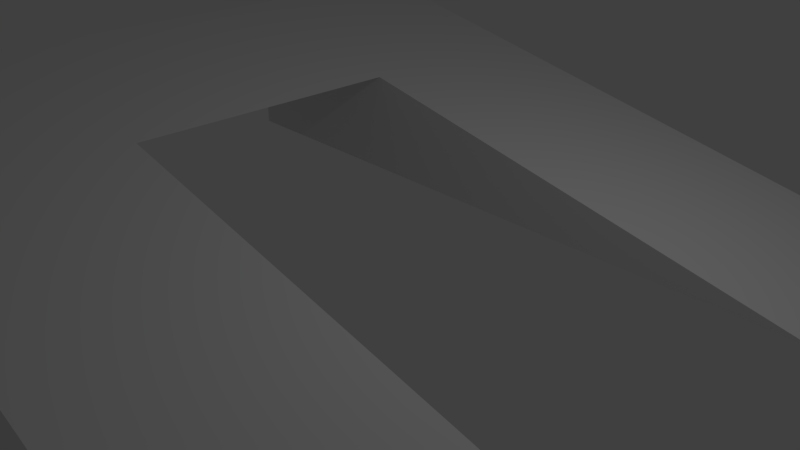 # Source: RampHollow.blend  (saved by Blender 2.78.0; exported with 4.5.12 LTS)
import bpy
from mathutils import Matrix  # noqa: F401  (used for matrix-valued properties, if any)

bpy.ops.wm.read_factory_settings(use_empty=True)
scene = bpy.context.scene
scene.name = 'Scene'

# ---- collections
col_collection_1 = bpy.data.collections.new('Collection 1'); scene.collection.children.link(col_collection_1)

# ---- world
world_world = bpy.data.worlds.new('World'); scene.world = world_world
world_world.color = (0.05088, 0.05088, 0.05088)
world_world.use_sun_shadow = False
world_world.sun_shadow_jitter_overblur = 0.0
world_world.cycles.sampling_method = 'MANUAL'

# ---- cameras
cam_camera = bpy.data.cameras.new('Camera')
cam_camera.clip_end = 100.0
cam_camera.lens = 35.0
cam_camera.sensor_width = 32.0
cam_camera.sensor_height = 18.0
cam_camera.ortho_scale = 7.314
cam_camera.dof.focus_distance = 0.0
cam_camera.dof.aperture_fstop = 128.0

# ---- lights
light_lamp = bpy.data.lights.new('Lamp', 'POINT')
light_lamp.transmission_factor = 0.0
light_lamp.cutoff_distance = 30.0
light_lamp.energy = 100.0
light_lamp.shadow_buffer_clip_start = 1.001
light_lamp.shadow_soft_size = 0.1
light_lamp.shadow_maximum_resolution = 0.006
light_lamp.use_absolute_resolution = True

# ---- meshes
me_cube = bpy.data.meshes.new('Cube')
me_cube.from_pydata([(-1.006, -1.006, 0.06075), (-0.9742, -1.006, 0.04365), (-0.9742, -1.006, 0.04362), (-1.0, -1.0, -1.0), (-1.0, 1.0, -1.0), (-1.0, 1.0, 0.05738), (-0.3095, 1.0, -0.3095), (0.9898, 1.0, -1.0), (-1.0, -1.0, 0.05738), (0.9898, -1.0, -1.0), (0.9898, -0.4019, -1.0), (-1.0, -0.4019, -1.0), (-0.3996, 0.4019, -0.2617), (-1.0, 0.4019, -0.2617), (0.9898, 0.4019, -1.0), (-1.0, 0.4019, -1.0), (-1.0, -0.4019, -0.2617), (-0.3996, -0.4019, -0.2617)], [(0, 1), (0, 2)], [(3, 8, 5, 4, 15, 13, 16, 11), (4, 5, 6, 7), (4, 7, 14, 15), (9, 10, 17, 12, 14, 7, 6, 5, 8), (9, 8, 3), (12, 13, 15, 14), (11, 10, 9, 3), (17, 16, 13, 12), (16, 17, 10, 11)])
me_cube.use_remesh_preserve_volume = False
me_cube.use_remesh_preserve_attributes = False
me_cube.use_mirror_vertex_groups = False
me_cube.update()

# ---- objects
ob_cube = bpy.data.objects.new('Cube', me_cube)
ob_lamp = bpy.data.objects.new('Lamp', light_lamp)
ob_camera = bpy.data.objects.new('Camera', cam_camera)

# ---- transforms, parenting, visibility, modifiers, constraints
ob_cube.location = (0.0, 0.0, 2.008)
ob_cube.scale = (4.966, 4.966, 1.986)
ob_cube.lineart.crease_threshold = 0.0
ob_lamp.location = (4.076, 1.005, 5.904)
ob_lamp.rotation_euler = (0.6503, 0.05522, 1.866)
ob_lamp.lock_rotations_4d = False
ob_lamp.empty_display_type = 'ARROWS'
ob_lamp.color = (0.0, 0.0, 0.0, 0.0)
ob_lamp.lineart.crease_threshold = 0.0
ob_camera.location = (7.481, -6.508, 5.344)
ob_camera.rotation_euler = (1.109, 0.0, 0.8149)
ob_camera.lock_rotations_4d = False
ob_camera.empty_display_type = 'ARROWS'
ob_camera.color = (0.0, 0.0, 0.0, 0.0)
ob_camera.display_type = 'WIRE'
ob_camera.lineart.crease_threshold = 0.0

# ---- collection membership
col_collection_1.objects.link(ob_cube)
col_collection_1.objects.link(ob_lamp)
col_collection_1.objects.link(ob_camera)

# ---- scene / render settings (as saved in the file)
scene.camera = ob_camera
scene.frame_start = 1; scene.frame_end = 250; scene.frame_set(1)
scene.render.engine = 'BLENDER_EEVEE_NEXT'
scene.render.resolution_percentage = 50
scene.render.dither_intensity = 0.0
scene.cycles.use_denoising = False
scene.cycles.samples = 128
scene.cycles.sampling_pattern = 'TABULATED_SOBOL'
scene.cycles.light_sampling_threshold = 0.0
scene.cycles.use_adaptive_sampling = False
scene.cycles.use_light_tree = False
scene.cycles.blur_glossy = 0.0
scene.cycles.sample_clamp_indirect = 0.0
scene.view_settings.view_transform = 'Standard'
bpy.context.view_layer.update()
